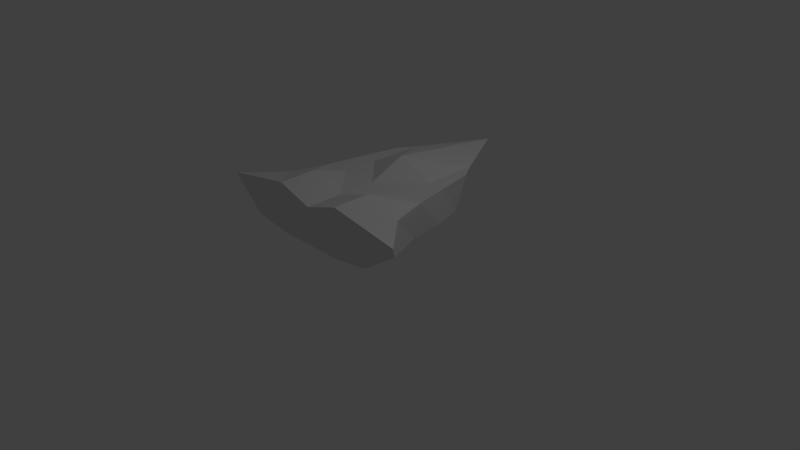 # Source: shipb.blend  (saved by Blender 2.77.0; exported with 4.5.12 LTS)
import bpy
from mathutils import Matrix  # noqa: F401  (used for matrix-valued properties, if any)

bpy.ops.wm.read_factory_settings(use_empty=True)
scene = bpy.context.scene
scene.name = 'Scene'

# ---- collections
col_collection_1 = bpy.data.collections.new('Collection 1'); scene.collection.children.link(col_collection_1)

# ---- materials (node trees are filled in below, after node groups)
mat_material = bpy.data.materials.new('Material')
mat_material.alpha_threshold = 0.0
mat_material.use_transparent_shadow = False
mat_material.roughness = 0.5
mat_material.line_color = (0.0, 0.0, 0.0, 1.0)

# ---- material node trees

# ---- world
world_world = bpy.data.worlds.new('World'); scene.world = world_world
world_world.color = (0.05088, 0.05088, 0.05088)
world_world.use_sun_shadow = False
world_world.sun_shadow_jitter_overblur = 0.0
world_world.cycles.sampling_method = 'MANUAL'

# ---- cameras
cam_camera = bpy.data.cameras.new('Camera')
cam_camera.clip_end = 100.0
cam_camera.lens = 35.0
cam_camera.sensor_width = 32.0
cam_camera.sensor_height = 18.0
cam_camera.ortho_scale = 7.314
cam_camera.dof.focus_distance = 0.0
cam_camera.dof.aperture_fstop = 128.0

# ---- lights
light_lamp = bpy.data.lights.new('Lamp', 'POINT')
light_lamp.transmission_factor = 0.0
light_lamp.cutoff_distance = 30.0
light_lamp.energy = 100.0
light_lamp.shadow_buffer_clip_start = 1.001
light_lamp.shadow_soft_size = 0.1
light_lamp.shadow_maximum_resolution = 0.006
light_lamp.use_absolute_resolution = True

# ---- meshes
me_cube = bpy.data.meshes.new('Cube')
me_cube.from_pydata([(0.65, 1.0, 1.0), (1.464, -1.0, 1.0), (0.551, 0.9552, 0.5), (1.0, -1.0, 0.5776), (0.75, 0.5, 1.0), (0.85, 0.0, 1.0), (1.0, -0.5, 1.0), (0.5, 1.25, 1.0), (2.384e-07, 2.157, 1.0), (0.5, -1.0, 1.162), (-5.364e-07, -1.0, 1.0), (0.5, 1.0, 0.4899), (1.788e-07, 1.0, 0.5), (0.5, -1.0, 0.5), (-3.576e-07, -1.0, 0.5), (0.6905, 0.5, 0.5), (0.7439, -4.172e-07, 0.5), (0.9386, -0.5, 0.5), (0.5, 0.5, 1.0), (0.5, -4.172e-07, 1.0), (0.5, -0.5, 1.167), (4.47e-08, 0.5, 1.214), (-1.49e-07, -2.086e-07, 1.0), (-3.427e-07, -0.5, 1.0)], [], [(17, 6, 1, 3), (0, 2, 11, 7), (7, 11, 12, 8), (3, 1, 9, 13), (13, 9, 10, 14), (2, 0, 4, 15), (15, 4, 5, 16), (16, 5, 6, 17), (6, 20, 9, 1), (20, 23, 10, 9), (0, 7, 18, 4), (4, 18, 19, 5), (5, 19, 20, 6), (7, 8, 21, 18), (18, 21, 22, 19), (19, 22, 23, 20), (11, 2, 15, 16, 17, 3, 13, 14, 12)])
me_cube.materials.append(mat_material)
me_cube.use_remesh_preserve_volume = False
me_cube.use_remesh_preserve_attributes = False
me_cube.use_mirror_vertex_groups = False
me_cube.update()

# ---- objects
ob_cube = bpy.data.objects.new('Cube', me_cube)
ob_lamp = bpy.data.objects.new('Lamp', light_lamp)
ob_camera = bpy.data.objects.new('Camera', cam_camera)

# ---- transforms, parenting, visibility, modifiers, constraints
ob_cube.location = (0.0, 0.0, 0.0)
ob_cube.lock_rotations_4d = False
ob_cube.empty_display_type = 'ARROWS'
ob_cube.lineart.crease_threshold = 0.0
_m = ob_cube.modifiers.new('Mirror', 'MIRROR')
ob_lamp.location = (4.076, 1.005, 5.904)
ob_lamp.rotation_euler = (0.6503, 0.05522, 1.866)
ob_lamp.lock_rotations_4d = False
ob_lamp.empty_display_type = 'ARROWS'
ob_lamp.color = (0.0, 0.0, 0.0, 0.0)
ob_lamp.lineart.crease_threshold = 0.0
ob_camera.location = (7.481, -6.508, 5.344)
ob_camera.rotation_euler = (1.109, 0.01082, 0.8149)
ob_camera.lock_rotations_4d = False
ob_camera.empty_display_type = 'ARROWS'
ob_camera.color = (0.0, 0.0, 0.0, 0.0)
ob_camera.display_type = 'WIRE'
ob_camera.lineart.crease_threshold = 0.0

# ---- collection membership
col_collection_1.objects.link(ob_cube)
col_collection_1.objects.link(ob_lamp)
col_collection_1.objects.link(ob_camera)

# ---- scene / render settings (as saved in the file)
scene.camera = ob_camera
scene.frame_start = 1; scene.frame_end = 250; scene.frame_set(1)
scene.render.engine = 'BLENDER_EEVEE_NEXT'
scene.render.resolution_percentage = 50
scene.render.dither_intensity = 0.0
scene.cycles.use_denoising = False
scene.cycles.samples = 128
scene.cycles.sampling_pattern = 'TABULATED_SOBOL'
scene.cycles.light_sampling_threshold = 0.0
scene.cycles.use_adaptive_sampling = False
scene.cycles.use_light_tree = False
scene.cycles.blur_glossy = 0.0
scene.cycles.sample_clamp_indirect = 0.0
scene.view_settings.view_transform = 'Standard'
bpy.context.view_layer.update()
